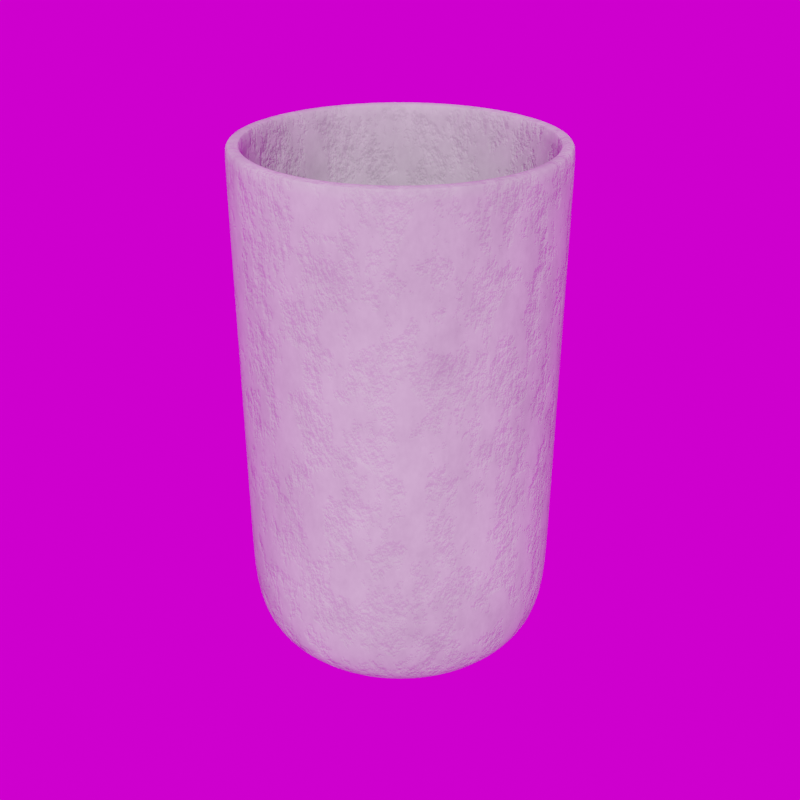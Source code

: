 # Source: Straight_Planter_31.5_.blend  (saved by Blender 5.3.7; exported with 4.5.12 LTS)
import bpy
from mathutils import Matrix  # noqa: F401  (used for matrix-valued properties, if any)

bpy.ops.wm.read_factory_settings(use_empty=True)
scene = bpy.context.scene
scene.name = 'Scene'

# ---- collections
col_library = bpy.data.collections.new('Library'); scene.collection.children.link(col_library)

# ---- images (referenced by path relative to the original .blend; pixels are not part of the script)
import os
ASSET_DIR = os.environ.get("B2B_ASSET_DIR", "")  # directory of the original .blend (textures are referenced by path, not embedded)
HERE = os.path.dirname(os.path.abspath(__file__))  # packed textures are extracted next to this script under _unpacked/

def load_image(name, relpath, width, height, colorspace="sRGB"):
    """Load a texture the original file referenced (path relative to the .blend, or extracted next to this script)."""
    p = next((c for c in (os.path.join(HERE, relpath), os.path.join(ASSET_DIR, relpath)) if relpath and os.path.exists(c)), "")
    if p:
        img = bpy.data.images.load(p, check_existing=True)
        img.name = name
    else:  # same state as the original file: an image datablock whose file is absent (Cycles renders it pink)
        img = bpy.data.images.new(name, width, height)
        img.source = "FILE"
        img.filepath = "//" + (relpath or name)
    img.colorspace_settings.name = colorspace
    return img
img_abandoned_games_room_02_1k_hdr = load_image('abandoned_games_room_02_1k.hdr', 'abandoned_games_room_02_1k.hdr', 1024, 1024, 'Linear Rec.709')

# ---- materials (node trees are filled in below, after node groups)
mat_concrete = bpy.data.materials.new('Concrete')
mat_concrete.use_backface_culling_lightprobe_volume = False
mat_concrete.diffuse_color = (0.3758, 0.3758, 0.3758, 1.0)

# ---- node groups
ng_abandoned_games_room_02 = bpy.data.node_groups.new('abandoned_games_room_02', 'ShaderNodeTree')
_s = ng_abandoned_games_room_02.interface.new_socket(name='Background', in_out='OUTPUT', socket_type='NodeSocketShader')
_s = ng_abandoned_games_room_02.interface.new_socket(name='Rotation', in_out='INPUT', socket_type='NodeSocketFloat')
_s.default_value = 17.7
_s.min_value = -1e+04
_s.max_value = 1e+04
_s = ng_abandoned_games_room_02.interface.new_socket(name='Strength', in_out='INPUT', socket_type='NodeSocketFloat')
_s.default_value = 1.0
_s.min_value = 0.0
_s.max_value = 1e+06
_N = ng_abandoned_games_room_02.nodes; _L = ng_abandoned_games_room_02.links
n0 = _N.new('ShaderNodeBackground'); n0.name = 'HDRIHandler_ShaderNodeBackground'; n0.location = (373, 84)
n1 = _N.new('ShaderNodeMapping'); n1.name = 'HDRIHandler_ShaderNodeMapping'; n1.location = (-167, 154)
n2 = _N.new('ShaderNodeTexCoord'); n2.name = 'HDRIHandler_ShaderNodeTexCoord'; n2.location = (-373, 112)
n3 = _N.new('NodeGroupOutput'); n3.name = 'Group Output'; n3.location = (563, 0)
n4 = _N.new('ShaderNodeCombineXYZ'); n4.name = 'Combine XYZ'; n4.location = (-371, -154)
n5 = _N.new('NodeGroupInput'); n5.name = 'Group Input'; n5.location = (-573, 0)
n6 = _N.new('ShaderNodeTexEnvironment'); n6.name = 'HDRIHandler_ShaderNodeTexEnvironment'; n6.location = (53, 102)
n6.image = img_abandoned_games_room_02_1k_hdr
_L.new(n0.outputs[0], n3.inputs[0])
_L.new(n2.outputs[0], n1.inputs[0])
_L.new(n1.outputs[0], n6.inputs[0])
_L.new(n6.outputs[0], n0.inputs[0])
_L.new(n4.outputs[0], n1.inputs[2])
_L.new(n5.outputs[0], n4.inputs[2])
_L.new(n5.outputs[1], n0.inputs[1])
n3.is_active_output = True
ng_auto_smooth = bpy.data.node_groups.new('Auto Smooth', 'GeometryNodeTree')
_s = ng_auto_smooth.interface.new_socket(name='Geometry', in_out='OUTPUT', socket_type='NodeSocketGeometry')
_s = ng_auto_smooth.interface.new_socket(name='Geometry', in_out='INPUT', socket_type='NodeSocketGeometry')
_s = ng_auto_smooth.interface.new_socket(name='Angle', in_out='INPUT', socket_type='NodeSocketFloat')
_s.subtype = 'ANGLE'
_s.min_value = 0.0
_s.max_value = 3.142
ng_auto_smooth.is_modifier = True
_N = ng_auto_smooth.nodes; _L = ng_auto_smooth.links
n0 = _N.new('NodeGroupOutput'); n0.name = 'Group Output'; n0.location = (480, -100)
n1 = _N.new('NodeGroupInput'); n1.name = 'Group Input'; n1.location = (-420, -300)
n2 = _N.new('NodeGroupInput'); n2.name = 'Group Input.001'; n2.location = (-60, -100)
n3 = _N.new('GeometryNodeSetShadeSmooth'); n3.name = 'Set Shade Smooth'; n3.location = (120, -100)
n3.domain = 'EDGE'
n4 = _N.new('GeometryNodeSetShadeSmooth'); n4.name = 'Set Shade Smooth.001'; n4.location = (300, -100)
n5 = _N.new('GeometryNodeInputMeshEdgeAngle'); n5.name = 'Edge Angle'; n5.location = (-420, -220)
n6 = _N.new('GeometryNodeInputEdgeSmooth'); n6.name = 'Is Edge Smooth'; n6.location = (-60, -160)
n7 = _N.new('GeometryNodeInputShadeSmooth'); n7.name = 'Is Face Smooth'; n7.location = (-240, -340)
n8 = _N.new('FunctionNodeBooleanMath'); n8.name = 'Boolean Math'; n8.location = (-60, -220)
n9 = _N.new('FunctionNodeCompare'); n9.name = 'Compare'; n9.location = (-240, -180)
n9.operation = 'LESS_EQUAL'
_L.new(n5.outputs[0], n9.inputs[0])
_L.new(n4.outputs[0], n0.inputs[0])
_L.new(n1.outputs[1], n9.inputs[1])
_L.new(n9.outputs[0], n8.inputs[0])
_L.new(n7.outputs[0], n8.inputs[1])
_L.new(n2.outputs[0], n3.inputs[0])
_L.new(n6.outputs[0], n3.inputs[1])
_L.new(n3.outputs[0], n4.inputs[0])
_L.new(n8.outputs[0], n3.inputs[2])
n0.is_active_output = True

# ---- material node trees
mat_concrete.use_nodes = True; mat_concrete.node_tree.nodes.clear()
_N = mat_concrete.node_tree.nodes; _L = mat_concrete.node_tree.links
n0 = _N.new('ShaderNodeBsdfPrincipled'); n0.name = 'Principled BSDF'; n0.location = (450, 300)
n0.distribution = 'GGX'
n0.subsurface_method = 'RANDOM_WALK_SKIN'
n0.inputs[2].default_value = 0.8045
n0.inputs[3].default_value = 1.45
n0.inputs[13].default_value = 0.1641
n0.inputs[27].default_value = (0.0, 0.0, 0.0, 1.0)
n0.inputs[28].default_value = 1.0
n1 = _N.new('ShaderNodeOutputMaterial'); n1.name = 'Material Output'; n1.location = (740, 300)
n2 = _N.new('ShaderNodeBump'); n2.name = 'Bump'; n2.location = (130, -92)
n2.invert = True
n2.inputs[0].default_value = 0.2417
n2.inputs[1].default_value = 1.0
n2.inputs[2].default_value = 1.0
n3 = _N.new('ShaderNodeTexNoise'); n3.name = 'Musgrave Texture'; n3.location = (-709, 125)
n3.width = 150
n3.normalize = False
n3.inputs[2].default_value = 11.0
n3.inputs[3].default_value = 14.0
n3.inputs[4].default_value = 0.722
n4 = _N.new('ShaderNodeClamp'); n4.name = 'Clamp'; n4.location = (-417, 106)
n5 = _N.new('ShaderNodeTexNoise'); n5.name = 'Noise Texture'; n5.location = (-48, 261)
n5.inputs[2].default_value = 0.6
n5.inputs[3].default_value = 7.8
n5.inputs[4].default_value = 0.8583
_L.new(n0.outputs[0], n1.inputs[0])
_L.new(n2.outputs[0], n0.inputs[5])
_L.new(n4.outputs[0], n2.inputs[3])
_L.new(n3.outputs[0], n4.inputs[0])
_L.new(n5.outputs[0], n0.inputs[0])
n1.is_active_output = True

# ---- world
world_abandoned_games_room_02 = bpy.data.worlds.new('abandoned_games_room_02'); scene.world = world_abandoned_games_room_02
world_abandoned_games_room_02.use_nodes = True; world_abandoned_games_room_02.node_tree.nodes.clear()
_N = world_abandoned_games_room_02.node_tree.nodes; _L = world_abandoned_games_room_02.node_tree.links
n0 = _N.new('ShaderNodeOutputWorld'); n0.name = 'World Output'; n0.location = (300, 300)
n1 = _N.new('ShaderNodeGroup'); n1.name = 'Group'; n1.location = (51, 313)
n1.node_tree = ng_abandoned_games_room_02
n1.inputs[0].default_value = 0.0
n1.inputs[1].default_value = 1.0
_L.new(n1.outputs[0], n0.inputs[0])
n0.is_active_output = True
world_abandoned_games_room_02.color = (0.05088, 0.05088, 0.05088)
world_abandoned_games_room_02.use_sun_shadow = False
world_abandoned_games_room_02.sun_shadow_jitter_overblur = 0.0

# ---- meshes
me_circle_011 = bpy.data.meshes.new('Circle.011')
me_circle_011.from_pydata([(-0.2352, 0.04678, 0.7903), (0.1695, -0.1695, 0.7903), (-0.2215, 0.09175, 0.7903), (0.1332, -0.1994, 0.7903), (-0.1994, 0.1332, 0.7903), (0.09175, -0.2215, 0.7903), (0.04678, 0.2352, 0.7903), (-0.1695, 0.1695, 0.7903), (0.04678, -0.2352, 0.7903), (0.09175, 0.2215, 0.7903), (-0.1332, 0.1994, 0.7903), (-4.757e-08, -0.2398, 0.7903), (0.1332, 0.1994, 0.7903), (-0.09175, 0.2215, 0.7903), (-0.04678, -0.2352, 0.7903), (0.1695, 0.1695, 0.7903), (-0.04678, 0.2352, 0.7903), (-4.757e-08, 0.2398, 0.7903), (-0.09175, -0.2215, 0.7903), (0.1994, 0.1332, 0.7903), (-0.1332, -0.1994, 0.7903), (0.2215, 0.09175, 0.7903), (-0.1695, -0.1695, 0.7903), (0.2352, 0.04678, 0.7903), (-0.1994, -0.1332, 0.7903), (0.2398, 7.983e-10, 0.7903), (-0.2215, -0.09175, 0.7903), (0.2352, -0.04678, 0.7903), (-0.2352, -0.04678, 0.7903), (-0.2398, 7.983e-10, 0.7903), (0.2215, -0.09175, 0.7903), (0.1994, -0.1332, 0.7903), (0.2338, 0.04651, 0.2116), (-0.1686, -0.1686, 0.2116), (0.2202, 0.09122, 0.2116), (-0.1324, -0.1982, 0.2116), (0.1982, 0.1324, 0.2116), (-0.09122, -0.2202, 0.2116), (-0.04651, 0.2338, 0.2116), (0.1686, 0.1686, 0.2116), (-0.04651, -0.2338, 0.2116), (-0.09122, 0.2202, 0.2116), (0.1324, 0.1982, 0.2116), (-1.066e-08, -0.2384, 0.2116), (-0.1324, 0.1982, 0.2116), (0.09122, 0.2202, 0.2116), (0.04651, -0.2338, 0.2116), (-0.1686, 0.1686, 0.2116), (0.04651, 0.2338, 0.2116), (0.09122, -0.2202, 0.2116), (-0.1982, 0.1324, 0.2116), (0.1324, -0.1982, 0.2116), (-0.2202, 0.09122, 0.2116), (0.1686, -0.1686, 0.2116), (-0.2338, 0.04651, 0.2116), (0.1982, -0.1324, 0.2116), (-0.2384, 4.252e-10, 0.2116), (0.2202, -0.09122, 0.2116), (-0.2338, -0.04651, 0.2116), (0.2338, -0.04651, 0.2116), (-0.2202, -0.09122, 0.2116), (0.2384, 4.252e-10, 0.2116), (-0.1982, -0.1324, 0.2116), (-1.066e-08, 0.2384, 0.2116), (0.1841, 0.0367, 0.01446), (-0.1334, -0.133, 0.01435), (0.1734, 0.07198, 0.01446), (-0.1049, -0.1564, 0.01436), (0.156, 0.1045, 0.01445), (-0.07236, -0.1737, 0.01437), (-0.03708, 0.1845, 0.01438), (0.1326, 0.133, 0.01444), (-0.03708, -0.1845, 0.01438), (-0.07236, 0.1737, 0.01437), (0.1041, 0.1564, 0.01443), (-0.0003876, -0.1881, 0.0144), (-0.1049, 0.1564, 0.01436), (0.07159, 0.1738, 0.01442), (0.0363, -0.1845, 0.01441), (-0.1334, 0.133, 0.01435), (0.0363, 0.1845, 0.01441), (0.07159, -0.1738, 0.01442), (-0.1567, 0.1045, 0.01435), (0.1041, -0.1564, 0.01443), (-0.1741, 0.07196, 0.01434), (0.1326, -0.133, 0.01444), (-0.1848, 0.03669, 0.01434), (0.156, -0.1045, 0.01445), (-0.1884, 5.198e-10, 0.01434), (0.1734, -0.07198, 0.01446), (-0.1848, -0.03669, 0.01434), (0.1841, -0.0367, 0.01446), (-0.1741, -0.07196, 0.01434), (0.1877, 5.691e-10, 0.01446), (-0.1567, -0.1045, 0.01435), (-0.0003876, 0.1881, 0.0144), (-0.2055, -0.08498, 0.04243), (0.2338, 0.04651, 0.097), (0.2175, -0.04333, 0.04255), (-0.1686, -0.1686, 0.097), (-0.2181, -0.04332, 0.04243), (0.2202, 0.09122, 0.097), (0.2049, -0.085, 0.04255), (-0.1324, -0.1982, 0.097), (-0.2224, 5.63e-10, 0.04243), (0.1982, 0.1324, 0.097), (0.1843, -0.1234, 0.04254), (-0.09122, -0.2202, 0.097), (-0.2181, 0.04332, 0.04243), (-0.04651, 0.2338, 0.097), (0.1567, -0.1571, 0.04253), (0.1686, 0.1686, 0.097), (-0.2055, 0.08498, 0.04243), (-0.04651, -0.2338, 0.097), (0.1231, -0.1847, 0.04252), (-0.09122, 0.2202, 0.097), (-0.185, 0.1234, 0.04244), (0.1324, 0.1982, 0.097), (0.08466, -0.2052, 0.04251), (1.163e-09, -0.2384, 0.097), (0.04299, 0.2178, 0.0425), (-0.1324, 0.1982, 0.097), (-0.1574, 0.157, 0.04244), (0.09122, 0.2202, 0.097), (0.04299, -0.2178, 0.0425), (0.04651, -0.2338, 0.097), (0.08466, 0.2052, 0.04251), (-0.1686, 0.1686, 0.097), (-0.1237, 0.1846, 0.04245), (0.04651, 0.2338, 0.097), (-0.0003338, -0.2221, 0.04249), (0.09122, -0.2202, 0.097), (0.1231, 0.1847, 0.04252), (-0.1982, 0.1324, 0.097), (-0.08532, 0.2052, 0.04246), (0.1324, -0.1982, 0.097), (-0.04366, -0.2178, 0.04247), (-0.2202, 0.09122, 0.097), (0.1567, 0.1571, 0.04253), (0.1686, -0.1686, 0.097), (-0.04366, 0.2178, 0.04247), (-0.2338, 0.04651, 0.097), (-0.08532, -0.2052, 0.04246), (0.1982, -0.1324, 0.097), (0.1843, 0.1234, 0.04254), (-0.2384, 4.252e-10, 0.097), (-0.1237, -0.1846, 0.04245), (0.2202, -0.09122, 0.097), (0.2049, 0.085, 0.04255), (-0.2338, -0.04651, 0.097), (-0.1574, -0.157, 0.04244), (-0.2202, -0.09122, 0.097), (0.2175, 0.04333, 0.04255), (0.2338, -0.04651, 0.097), (-0.0003338, 0.2221, 0.04249), (1.163e-09, 0.2384, 0.097), (-0.185, -0.1234, 0.04244), (-0.1982, -0.1324, 0.097), (0.2218, 6.111e-10, 0.04255), (0.2384, 4.252e-10, 0.097), (-4.822e-08, 0.2398, 0.8005), (-0.04679, 0.2352, 0.8005), (-0.09178, 0.2216, 0.8005), (-0.1332, 0.1994, 0.8005), (-0.1696, 0.1696, 0.8005), (-0.1994, 0.1332, 0.8005), (-0.2216, 0.09178, 0.8005), (-0.2352, 0.04679, 0.8005), (-0.2398, 8.048e-10, 0.8005), (-0.2352, -0.04679, 0.8005), (-0.2216, -0.09178, 0.8005), (-0.1994, -0.1332, 0.8005), (-0.1696, -0.1696, 0.8005), (-0.1332, -0.1994, 0.8005), (-0.09178, -0.2216, 0.8005), (-0.04679, -0.2352, 0.8005), (-4.822e-08, -0.2398, 0.8005), (0.04679, -0.2352, 0.8005), (0.09178, -0.2216, 0.8005), (0.1332, -0.1994, 0.8005), (0.1696, -0.1696, 0.8005), (0.1994, -0.1332, 0.8005), (0.2216, -0.09178, 0.8005), (0.2352, -0.04679, 0.8005), (0.2398, 8.048e-10, 0.8005), (0.2352, 0.04679, 0.8005), (0.2216, 0.09178, 0.8005), (0.1994, 0.1332, 0.8005), (0.1696, 0.1696, 0.8005), (0.1332, 0.1994, 0.8005), (0.09178, 0.2216, 0.8005), (0.04679, 0.2352, 0.8005), (2.007e-09, 0.1425, 2.198e-08), (-0.0001118, 0.1633, 0.004152), (-1.497e-05, 0.1492, 0.0005563), (-5.589e-05, 0.1568, 0.002076), (-0.03196, 0.1601, 0.004144), (-0.02781, 0.1398, 2.198e-08), (-0.03065, 0.1538, 0.002072), (-0.02913, 0.1464, 0.0005552), (-0.06258, 0.1508, 0.004136), (-0.05455, 0.1317, 2.198e-08), (-0.06006, 0.1449, 0.002068), (-0.05712, 0.1379, 0.0005542), (-0.0908, 0.1357, 0.004129), (-0.0792, 0.1185, 2.198e-08), (-0.08717, 0.1304, 0.002065), (-0.08292, 0.1241, 0.0005533), (-0.1155, 0.1154, 0.004123), (-0.1008, 0.1008, 2.198e-08), (-0.1109, 0.1109, 0.002062), (-0.1055, 0.1055, 0.0005524), (-0.1358, 0.09068, 0.004118), (-0.1185, 0.0792, 2.198e-08), (-0.1304, 0.08711, 0.002059), (-0.1241, 0.08291, 0.0005518), (-0.1509, 0.06246, 0.004115), (-0.1317, 0.05455, 2.198e-08), (-0.1449, 0.06, 0.002057), (-0.1379, 0.05711, 0.0005513), (-0.1602, 0.03184, 0.004113), (-0.1398, 0.02781, 2.198e-08), (-0.1538, 0.03059, 0.002056), (-0.1464, 0.02911, 0.000551), (-0.1633, 3.688e-10, 0.004112), (-0.1425, 4.014e-10, 2.198e-08), (-0.1568, 3.505e-10, 0.002056), (-0.1492, 3.622e-10, 0.0005509), (-0.1602, -0.03184, 0.004113), (-0.1398, -0.02781, 2.198e-08), (-0.1538, -0.03059, 0.002056), (-0.1464, -0.02911, 0.000551), (-0.1509, -0.06246, 0.004115), (-0.1317, -0.05455, 2.198e-08), (-0.1449, -0.06, 0.002057), (-0.1379, -0.05711, 0.0005513), (-0.1358, -0.09068, 0.004118), (-0.1185, -0.0792, 2.198e-08), (-0.1304, -0.08711, 0.002059), (-0.1241, -0.08291, 0.0005518), (-0.1155, -0.1154, 0.004123), (-0.1008, -0.1008, 2.198e-08), (-0.1109, -0.1109, 0.002062), (-0.1055, -0.1055, 0.0005524), (-0.0908, -0.1357, 0.004129), (-0.0792, -0.1185, 2.198e-08), (-0.08717, -0.1304, 0.002065), (-0.08292, -0.1241, 0.0005533), (-0.06258, -0.1508, 0.004136), (-0.05455, -0.1317, 2.198e-08), (-0.06006, -0.1449, 0.002068), (-0.05712, -0.1379, 0.0005542), (-0.03196, -0.1601, 0.004144), (-0.02781, -0.1398, 2.198e-08), (-0.03065, -0.1538, 0.002072), (-0.02913, -0.1464, 0.0005552), (-0.0001118, -0.1633, 0.004152), (1.907e-09, -0.1425, 2.198e-08), (-5.589e-05, -0.1568, 0.002076), (-1.497e-05, -0.1492, 0.0005563), (0.03174, -0.1601, 0.00416), (0.02781, -0.1398, 2.198e-08), (0.03054, -0.1538, 0.00208), (0.0291, -0.1464, 0.0005574), (0.06238, -0.1509, 0.004168), (0.05455, -0.1317, 2.198e-08), (0.05996, -0.1449, 0.002084), (0.0571, -0.1379, 0.0005584), (0.09062, -0.1358, 0.004175), (0.0792, -0.1185, 2.198e-08), (0.08708, -0.1304, 0.002088), (0.0829, -0.1241, 0.0005594), (0.1154, -0.1155, 0.004182), (0.1008, -0.1008, 2.198e-08), (0.1108, -0.1109, 0.002091), (0.1055, -0.1055, 0.0005603), (0.1357, -0.09074, 0.004187), (0.1185, -0.0792, 2.198e-08), (0.1304, -0.08714, 0.002094), (0.1241, -0.08291, 0.000561), (0.1508, -0.0625, 0.004191), (0.1317, -0.05455, 2.198e-08), (0.1449, -0.06002, 0.002096), (0.1379, -0.05711, 0.0005615), (0.1601, -0.03187, 0.004193), (0.1398, -0.02781, 2.198e-08), (0.1538, -0.0306, 0.002097), (0.1464, -0.02912, 0.0005618), (0.1632, 4.51e-10, 0.004194), (0.1425, 3.011e-10, 2.198e-08), (0.1568, 4.132e-10, 0.002097), (0.1492, 3.583e-10, 0.000562), (0.1601, 0.03187, 0.004193), (0.1398, 0.02781, 2.198e-08), (0.1538, 0.0306, 0.002097), (0.1464, 0.02912, 0.0005618), (0.1508, 0.0625, 0.004191), (0.1317, 0.05455, 2.198e-08), (0.1449, 0.06002, 0.002096), (0.1379, 0.05711, 0.0005615), (0.1357, 0.09074, 0.004187), (0.1185, 0.0792, 2.198e-08), (0.1304, 0.08714, 0.002094), (0.1241, 0.08291, 0.000561), (0.1154, 0.1155, 0.004182), (0.1008, 0.1008, 2.198e-08), (0.1108, 0.1109, 0.002091), (0.1055, 0.1055, 0.0005603), (0.09062, 0.1358, 0.004175), (0.0792, 0.1185, 2.198e-08), (0.08708, 0.1304, 0.002088), (0.0829, 0.1241, 0.0005594), (0.06238, 0.1509, 0.004168), (0.05455, 0.1317, 2.198e-08), (0.05996, 0.1449, 0.002084), (0.0571, 0.1379, 0.0005584), (0.03174, 0.1601, 0.00416), (0.02781, 0.1398, 2.198e-08), (0.03054, 0.1538, 0.00208), (0.0291, 0.1464, 0.0005574)], [], [(23, 185, 186, 21), (97, 159, 61, 32), (99, 157, 62, 33), (101, 97, 32, 34), (103, 99, 33, 35), (105, 101, 34, 36), (107, 103, 35, 37), (109, 155, 63, 38), (111, 105, 36, 39), (113, 107, 37, 40), (115, 109, 38, 41), (117, 111, 39, 42), (119, 113, 40, 43), (121, 115, 41, 44), (123, 117, 42, 45), (125, 119, 43, 46), (127, 121, 44, 47), (129, 123, 45, 48), (131, 125, 46, 49), (133, 127, 47, 50), (155, 129, 48, 63), (135, 131, 49, 51), (137, 133, 50, 52), (139, 135, 51, 53), (141, 137, 52, 54), (143, 139, 53, 55), (145, 141, 54, 56), (147, 143, 55, 57), (149, 145, 56, 58), (153, 147, 57, 59), (151, 149, 58, 60), (159, 153, 59, 61), (157, 151, 60, 62), (22, 172, 173, 20), (21, 186, 187, 19), (20, 173, 174, 18), (19, 187, 188, 15), (18, 174, 175, 14), (16, 161, 162, 13), (15, 188, 189, 12), (14, 175, 176, 11), (13, 162, 163, 10), (12, 189, 190, 9), (11, 176, 177, 8), (10, 163, 164, 7), (9, 190, 191, 6), (8, 177, 178, 5), (7, 164, 165, 4), (6, 191, 160, 17), (5, 178, 179, 3), (4, 165, 166, 2), (63, 17, 16, 38), (3, 179, 180, 1), (2, 166, 167, 0), (1, 180, 181, 31), (0, 167, 168, 29), (31, 181, 182, 30), (29, 168, 169, 28), (30, 182, 183, 27), (28, 169, 170, 26), (27, 183, 184, 25), (26, 170, 171, 24), (25, 184, 185, 23), (24, 171, 172, 22), (252, 248, 69, 72), (304, 300, 68, 71), (248, 244, 67, 69), (300, 296, 66, 68), (244, 240, 65, 67), (296, 292, 64, 66), (240, 236, 94, 65), (292, 288, 93, 64), (236, 232, 92, 94), (288, 284, 91, 93), (232, 228, 90, 92), (284, 280, 89, 91), (208, 204, 76, 79), (228, 224, 88, 90), (280, 276, 87, 89), (224, 220, 86, 88), (276, 272, 85, 87), (220, 216, 84, 86), (272, 268, 83, 85), (200, 196, 70, 73), (216, 212, 82, 84), (268, 264, 81, 83), (212, 208, 79, 82), (264, 260, 78, 81), (316, 312, 77, 80), (260, 256, 75, 78), (312, 308, 74, 77), (256, 252, 72, 75), (308, 304, 71, 74), (94, 92, 96, 156), (204, 200, 73, 76), (64, 93, 158, 152), (65, 94, 156, 150), (152, 158, 159, 97), (66, 64, 152, 148), (150, 156, 157, 99), (67, 65, 150, 146), (148, 152, 97, 101), (68, 66, 148, 144), (146, 150, 99, 103), (69, 67, 146, 142), (144, 148, 101, 105), (70, 95, 154, 140), (142, 146, 103, 107), (71, 68, 144, 138), (140, 154, 155, 109), (72, 69, 142, 136), (138, 144, 105, 111), (73, 70, 140, 134), (136, 142, 107, 113), (74, 71, 138, 132), (134, 140, 109, 115), (75, 72, 136, 130), (132, 138, 111, 117), (76, 73, 134, 128), (130, 136, 113, 119), (77, 74, 132, 126), (128, 134, 115, 121), (78, 75, 130, 124), (126, 132, 117, 123), (79, 76, 128, 122), (124, 130, 119, 125), (80, 77, 126, 120), (122, 128, 121, 127), (81, 78, 124, 118), (120, 126, 123, 129), (82, 79, 122, 116), (118, 124, 125, 131), (95, 80, 120, 154), (116, 122, 127, 133), (83, 81, 118, 114), (154, 120, 129, 155), (84, 82, 116, 112), (114, 118, 131, 135), (85, 83, 114, 110), (112, 116, 133, 137), (86, 84, 112, 108), (110, 114, 135, 139), (87, 85, 110, 106), (108, 112, 137, 141), (88, 86, 108, 104), (106, 110, 139, 143), (89, 87, 106, 102), (104, 108, 141, 145), (90, 88, 104, 100), (102, 106, 143, 147), (91, 89, 102, 98), (100, 104, 145, 149), (92, 90, 100, 96), (98, 102, 147, 153), (93, 91, 98, 158), (96, 100, 149, 151), (158, 98, 153, 159), (193, 316, 80, 95), (52, 2, 0, 54), (39, 15, 12, 42), (53, 1, 31, 55), (40, 14, 11, 43), (54, 0, 29, 56), (41, 13, 10, 44), (55, 31, 30, 57), (42, 12, 9, 45), (56, 29, 28, 58), (43, 11, 8, 46), (57, 30, 27, 59), (44, 10, 7, 47), (58, 28, 26, 60), (45, 9, 6, 48), (32, 23, 21, 34), (59, 27, 25, 61), (46, 8, 5, 49), (33, 22, 20, 35), (60, 26, 24, 62), (47, 7, 4, 50), (34, 21, 19, 36), (61, 25, 23, 32), (48, 6, 17, 63), (35, 20, 18, 37), (62, 24, 22, 33), (49, 5, 3, 51), (36, 19, 15, 39), (50, 4, 2, 52), (37, 18, 14, 40), (51, 3, 1, 53), (38, 16, 13, 41), (156, 96, 151, 157), (17, 160, 161, 16), (197, 201, 205, 209, 213, 217, 221, 225, 229, 233, 237, 241, 245, 249, 253, 257, 261, 265, 269, 273, 277, 281, 285, 289, 293, 297, 301, 305, 309, 313, 317, 192), (197, 192, 194, 199), (199, 194, 195, 198), (198, 195, 193, 196), (201, 197, 199, 203), (203, 199, 198, 202), (202, 198, 196, 200), (205, 201, 203, 207), (207, 203, 202, 206), (206, 202, 200, 204), (209, 205, 207, 211), (211, 207, 206, 210), (210, 206, 204, 208), (213, 209, 211, 215), (215, 211, 210, 214), (214, 210, 208, 212), (217, 213, 215, 219), (219, 215, 214, 218), (218, 214, 212, 216), (221, 217, 219, 223), (223, 219, 218, 222), (222, 218, 216, 220), (225, 221, 223, 227), (227, 223, 222, 226), (226, 222, 220, 224), (229, 225, 227, 231), (231, 227, 226, 230), (230, 226, 224, 228), (233, 229, 231, 235), (235, 231, 230, 234), (234, 230, 228, 232), (237, 233, 235, 239), (239, 235, 234, 238), (238, 234, 232, 236), (241, 237, 239, 243), (243, 239, 238, 242), (242, 238, 236, 240), (245, 241, 243, 247), (247, 243, 242, 246), (246, 242, 240, 244), (249, 245, 247, 251), (251, 247, 246, 250), (250, 246, 244, 248), (253, 249, 251, 255), (255, 251, 250, 254), (254, 250, 248, 252), (257, 253, 255, 259), (259, 255, 254, 258), (258, 254, 252, 256), (261, 257, 259, 263), (263, 259, 258, 262), (262, 258, 256, 260), (265, 261, 263, 267), (267, 263, 262, 266), (266, 262, 260, 264), (269, 265, 267, 271), (271, 267, 266, 270), (270, 266, 264, 268), (273, 269, 271, 275), (275, 271, 270, 274), (274, 270, 268, 272), (277, 273, 275, 279), (279, 275, 274, 278), (278, 274, 272, 276), (281, 277, 279, 283), (283, 279, 278, 282), (282, 278, 276, 280), (285, 281, 283, 287), (287, 283, 282, 286), (286, 282, 280, 284), (289, 285, 287, 291), (291, 287, 286, 290), (290, 286, 284, 288), (293, 289, 291, 295), (295, 291, 290, 294), (294, 290, 288, 292), (297, 293, 295, 299), (299, 295, 294, 298), (298, 294, 292, 296), (301, 297, 299, 303), (303, 299, 298, 302), (302, 298, 296, 300), (305, 301, 303, 307), (307, 303, 302, 306), (306, 302, 300, 304), (309, 305, 307, 311), (311, 307, 306, 310), (310, 306, 304, 308), (313, 309, 311, 315), (315, 311, 310, 314), (314, 310, 308, 312), (317, 313, 315, 319), (319, 315, 314, 318), (318, 314, 312, 316), (192, 317, 319, 194), (194, 319, 318, 195), (195, 318, 316, 193), (193, 95, 70, 196)])
me_circle_011.polygons.foreach_set('use_smooth', [True] * 289)
_uv = me_circle_011.uv_layers.new(name='UVMap')
_uv.uv.foreach_set('vector', [0.0, 0.0, 0.0, 0.0, 0.0, 0.0, 0.0, 0.0, 0.0, 0.0, 0.0, 0.0, 0.0, 0.0, 0.0, 0.0, 0.0, 0.0, 0.0, 0.0, 0.0, 0.0, 0.0, 0.0, 0.0, 0.0, 0.0, 0.0, 0.0, 0.0, 0.0, 0.0, 0.0, 0.0, 0.0, 0.0, 0.0, 0.0, 0.0, 0.0, 0.0, 0.0, 0.0, 0.0, 0.0, 0.0, 0.0, 0.0, 0.0, 0.0, 0.0, 0.0, 0.0, 0.0, 0.0, 0.0, 0.0, 0.0, 0.0, 0.0, 0.0, 0.0, 0.0, 0.0, 0.0, 0.0, 0.0, 0.0, 0.0, 0.0, 0.0, 0.0, 0.0, 0.0, 0.0, 0.0, 0.0, 0.0, 0.0, 0.0, 0.0, 0.0, 0.0, 0.0, 0.0, 0.0, 0.0, 0.0, 0.0, 0.0, 0.0, 0.0, 0.0, 0.0, 0.0, 0.0, 0.0, 0.0, 0.0, 0.0, 0.0, 0.0, 0.0, 0.0, 0.0, 0.0, 0.0, 0.0, 0.0, 0.0, 0.0, 0.0, 0.0, 0.0, 0.0, 0.0, 0.0, 0.0, 0.0, 0.0, 0.0, 0.0, 0.0, 0.0, 0.0, 0.0, 0.0, 0.0, 0.0, 0.0, 0.0, 0.0, 0.0, 0.0, 0.0, 0.0, 0.0, 0.0, 0.0, 0.0, 0.0, 0.0, 0.0, 0.0, 0.0, 0.0, 0.0, 0.0, 0.0, 0.0, 0.0, 0.0, 0.0, 0.0, 0.0, 0.0, 0.0, 0.0, 0.0, 0.0, 0.0, 0.0, 0.0, 0.0, 0.0, 0.0, 0.0, 0.0, 0.0, 0.0, 0.0, 0.0, 0.0, 0.0, 0.0, 0.0, 0.0, 0.0, 0.0, 0.0, 0.0, 0.0, 0.0, 0.0, 0.0, 0.0, 0.0, 0.0, 0.0, 0.0, 0.0, 0.0, 0.0, 0.0, 0.0, 0.0, 0.0, 0.0, 0.0, 0.0, 0.0, 0.0, 0.0, 0.0, 0.0, 0.0, 0.0, 0.0, 0.0, 0.0, 0.0, 0.0, 0.0, 0.0, 0.0, 0.0, 0.0, 0.0, 0.0, 0.0, 0.0, 0.0, 0.0, 0.0, 0.0, 0.0, 0.0, 0.0, 0.0, 0.0, 0.0, 0.0, 0.0, 0.0, 0.0, 0.0, 0.0, 0.0, 0.0, 0.0, 0.0, 0.0, 0.0, 0.0, 0.0, 0.0, 0.0, 0.0, 0.0, 0.0, 0.0, 0.0, 0.0, 0.0, 0.0, 0.0, 0.0, 0.0, 0.0, 0.0, 0.0, 0.0, 0.0, 0.0, 0.0, 0.0, 0.0, 0.0, 0.0, 0.0, 0.0, 0.0, 0.0, 0.0, 0.0, 0.0, 0.0, 0.0, 0.0, 0.0, 0.0, 0.0, 0.0, 0.0, 0.0, 0.0, 0.0, 0.0, 0.0, 0.0, 0.0, 0.0, 0.0, 0.0, 0.0, 0.0, 0.0, 0.0, 0.0, 0.0, 0.0, 0.0, 0.0, 0.0, 0.0, 0.0, 0.0, 0.0, 0.0, 0.0, 0.0, 0.0, 0.0, 0.0, 0.0, 0.0, 0.0, 0.0, 0.0, 0.0, 0.0, 0.0, 0.0, 0.0, 0.0, 0.0, 0.0, 0.0, 0.0, 0.0, 0.0, 0.0, 0.0, 0.0, 0.0, 0.0, 0.0, 0.0, 0.0, 0.0, 0.0, 0.0, 0.0, 0.0, 0.0, 0.0, 0.0, 0.0, 0.0, 0.0, 0.0, 0.0, 0.0, 0.0, 0.0, 0.0, 0.0, 0.0, 0.0, 0.0, 0.0, 0.0, 0.0, 0.0, 0.0, 0.0, 0.0, 0.0, 0.0, 0.0, 0.0, 0.0, 0.0, 0.0, 0.0, 0.0, 0.0, 0.0, 0.0, 0.0, 0.0, 0.0, 0.0, 0.0, 0.0, 0.0, 0.0, 0.0, 0.0, 0.0, 0.0, 0.0, 0.0, 0.0, 0.0, 0.0, 0.0, 0.0, 0.0, 0.0, 0.0, 0.0, 0.0, 0.0, 0.0, 0.0, 0.0, 0.0, 0.0, 0.0, 0.0, 0.0, 0.0, 0.0, 0.0, 0.0, 0.0, 0.0, 0.0, 0.0, 0.0, 0.0, 0.0, 0.0, 0.0, 0.0, 0.0, 0.0, 0.0, 0.0, 0.0, 0.0, 0.0, 0.0, 0.0, 0.0, 0.0, 0.0, 0.0, 0.0, 0.0, 0.0, 0.0, 0.0, 0.0, 0.0, 0.0, 0.0, 0.0, 0.0, 0.0, 0.0, 0.0, 0.0, 0.0, 0.0, 0.0, 0.0, 0.0, 0.0, 0.0, 0.0, 0.0, 0.0, 0.0, 0.0, 0.0, 0.0, 0.0, 0.0, 0.0, 0.0, 0.0, 0.0, 0.0, 0.0, 0.0, 0.0, 0.0, 0.0, 0.0, 0.0, 0.0, 0.0, 0.0, 0.0, 0.0, 0.0, 0.0, 0.0, 0.0, 0.0, 0.0, 0.0, 0.0, 0.0, 0.0, 0.0, 0.0, 0.0, 0.0, 0.0, 0.0, 0.0, 0.0, 0.0, 0.0, 0.0, 0.0, 0.0, 0.0, 0.0, 0.0, 0.0, 0.0, 0.0, 0.0, 0.0, 0.0, 0.0, 0.0, 0.0, 0.0, 0.0, 0.0, 0.0, 0.0, 0.0, 0.0, 0.0, 0.0, 0.0, 0.0, 0.0, 0.0, 0.0, 0.0, 0.0, 0.0, 0.0, 0.0, 0.0, 0.0, 0.0, 0.0, 0.0, 0.0, 0.0, 0.0, 0.0, 0.0, 0.0, 0.0, 0.0, 0.0, 0.0, 0.0, 0.0, 0.0, 0.0, 0.0, 0.0, 0.0, 0.0, 0.0, 0.0, 0.0, 0.0, 0.0, 0.0, 0.0, 0.0, 0.0, 0.0, 0.0, 0.0, 0.0, 0.0, 0.0, 0.0, 0.0, 0.0, 0.0, 0.0, 0.0, 0.0, 0.0, 0.0, 0.0, 0.0, 0.0, 0.0, 0.0, 0.0, 0.0, 0.0, 0.0, 0.0, 0.0, 0.0, 0.0, 0.0, 0.0, 0.0, 0.0, 0.0, 0.0, 0.0, 0.0, 0.0, 0.0, 0.0, 0.0, 0.0, 0.0, 0.0, 0.0, 0.0, 0.0, 0.0, 0.0, 0.0, 0.0, 0.0, 0.0, 0.0, 0.0, 0.0, 0.0, 0.0, 0.0, 0.0, 0.0, 0.0, 0.0, 0.0, 0.0, 0.0, 0.0, 0.0, 0.0, 0.0, 0.0, 0.0, 0.0, 0.0, 0.0, 0.0, 0.0, 0.0, 0.0, 0.0, 0.0, 0.0, 0.0, 0.0, 0.0, 0.0, 0.0, 0.0, 0.0, 0.0, 0.0, 0.0, 0.0, 0.0, 0.0, 0.0, 0.0, 0.0, 0.0, 0.0, 0.0, 0.0, 0.0, 0.0, 0.0, 0.0, 0.0, 0.0, 0.0, 0.0, 0.0, 0.0, 0.0, 0.0, 0.0, 0.0, 0.0, 0.0, 0.0, 0.0, 0.0, 0.0, 0.0, 0.0, 0.0, 0.0, 0.0, 0.0, 0.0, 0.0, 0.0, 0.0, 0.0, 0.0, 0.0, 0.0, 0.0, 0.0, 0.0, 0.0, 0.0, 0.0, 0.0, 0.0, 0.0, 0.0, 0.0, 0.0, 0.0, 0.0, 0.0, 0.0, 0.0, 0.0, 0.0, 0.0, 0.0, 0.0, 0.0, 0.0, 0.0, 0.0, 0.0, 0.0, 0.0, 0.0, 0.0, 0.0, 0.0, 0.0, 0.0, 0.0, 0.0, 0.0, 0.0, 0.0, 0.0, 0.0, 0.0, 0.0, 0.0, 0.0, 0.0, 0.0, 0.0, 0.0, 0.0, 0.0, 0.0, 0.0, 0.0, 0.0, 0.0, 0.0, 0.0, 0.0, 0.0, 0.0, 0.0, 0.0, 0.0, 0.0, 0.0, 0.0, 0.0, 0.0, 0.0, 0.0, 0.0, 0.0, 0.0, 0.0, 0.0, 0.0, 0.0, 0.0, 0.0, 0.0, 0.0, 0.0, 0.0, 0.0, 0.0, 0.0, 0.0, 0.0, 0.0, 0.0, 0.0, 0.0, 0.0, 0.0, 0.0, 0.0, 0.0, 0.0, 0.0, 0.0, 0.0, 0.0, 0.0, 0.0, 0.0, 0.0, 0.0, 0.0, 0.0, 0.0, 0.0, 0.0, 0.0, 0.0, 0.0, 0.0, 0.0, 0.0, 0.0, 0.0, 0.0, 0.0, 0.0, 0.0, 0.0, 0.0, 0.0, 0.0, 0.0, 0.0, 0.0, 0.0, 0.0, 0.0, 0.0, 0.0, 0.0, 0.0, 0.0, 0.0, 0.0, 0.0, 0.0, 0.0, 0.0, 0.0, 0.0, 0.0, 0.0, 0.0, 0.0, 0.0, 0.0, 0.0, 0.0, 0.0, 0.0, 0.0, 0.0, 0.0, 0.0, 0.0, 0.0, 0.0, 0.0, 0.0, 0.0, 0.0, 0.0, 0.0, 0.0, 0.0, 0.0, 0.0, 0.0, 0.0, 0.0, 0.0, 0.0, 0.0, 0.0, 0.0, 0.0, 0.0, 0.0, 0.0, 0.0, 0.0, 0.0, 0.0, 0.0, 0.0, 0.0, 0.0, 0.0, 0.0, 0.0, 0.0, 0.0, 0.0, 0.0, 0.0, 0.0, 0.0, 0.0, 0.0, 0.0, 0.0, 0.0, 0.0, 0.0, 0.0, 0.0, 0.0, 0.0, 0.0, 0.0, 0.0, 0.0, 0.0, 0.0, 0.0, 0.0, 0.0, 0.0, 0.0, 0.0, 0.0, 0.0, 0.0, 0.0, 0.0, 0.0, 0.0, 0.0, 0.0, 0.0, 0.0, 0.0, 0.0, 0.0, 0.0, 0.0, 0.0, 0.0, 0.0, 0.0, 0.0, 0.0, 0.0, 0.0, 0.0, 0.0, 0.0, 0.0, 0.0, 0.0, 0.0, 0.0, 0.0, 0.0, 0.0, 0.0, 0.0, 0.0, 0.0, 0.0, 0.0, 0.0, 0.0, 0.0, 0.0, 0.0, 0.0, 0.0, 0.0, 0.0, 0.0, 0.0, 0.0, 0.0, 0.0, 0.0, 0.0, 0.0, 0.0, 0.0, 0.0, 0.0, 0.0, 0.0, 0.0, 0.0, 0.0, 0.0, 0.0, 0.0, 0.0, 0.0, 0.0, 0.0, 0.0, 0.0, 0.0, 0.0, 0.0, 0.0, 0.0, 0.0, 0.0, 0.0, 0.0, 0.0, 0.0, 0.0, 0.0, 0.0, 0.0, 0.0, 0.0, 0.0, 0.0, 0.0, 0.0, 0.0, 0.0, 0.0, 0.0, 0.0, 0.0, 0.0, 0.0, 0.0, 0.0, 0.0, 0.0, 0.0, 0.0, 0.0, 0.0, 0.0, 0.0, 0.0, 0.0, 0.0, 0.0, 0.0, 0.0, 0.0, 0.0, 0.0, 0.0, 0.0, 0.0, 0.0, 0.0, 0.0, 0.0, 0.0, 0.0, 0.0, 0.0, 0.0, 0.0, 0.0, 0.0, 0.0, 0.0, 0.0, 0.0, 0.0, 0.0, 0.0, 0.0, 0.0, 0.0, 0.0, 0.0, 0.0, 0.0, 0.0, 0.0, 0.0, 0.0, 0.0, 0.0, 0.0, 0.0, 0.0, 0.0, 0.0, 0.0, 0.0, 0.0, 0.0, 0.0, 0.0, 0.0, 0.0, 0.0, 0.0, 0.0, 0.0, 0.0, 0.0, 0.0, 0.0, 0.0, 0.0, 0.0, 0.0, 0.0, 0.0, 0.0, 0.0, 0.0, 0.0, 0.0, 0.0, 0.0, 0.0, 0.0, 0.0, 0.0, 0.0, 0.0, 0.0, 0.0, 0.0, 0.0, 0.0, 0.0, 0.0, 0.0, 0.0, 0.0, 0.0, 0.0, 0.0, 0.0, 0.0, 0.0, 0.0, 0.0, 0.0, 0.0, 0.0, 0.0, 0.0, 0.0, 0.0, 0.0, 0.0, 0.0, 0.0, 0.0, 0.0, 0.0, 0.0, 0.0, 0.0, 0.0, 0.0, 0.0, 0.0, 0.0, 0.0, 0.0, 0.0, 0.0, 0.0, 0.0, 0.0, 0.0, 0.0, 0.0, 0.0, 0.0, 0.0, 0.0, 0.0, 0.0, 0.0, 0.0, 0.0, 0.0, 0.0, 0.0, 0.0, 0.0, 0.0, 0.0, 0.0, 0.0, 0.0, 0.0, 0.0, 0.0, 0.0, 0.0, 0.0, 0.0, 0.0, 0.0, 0.0, 0.0, 0.0, 0.0, 0.0, 0.0, 0.0, 0.0, 0.0, 0.0, 0.0, 0.0, 0.0, 0.0, 0.0, 0.0, 0.0, 0.0, 0.0, 0.0, 0.0, 0.0, 0.0, 0.0, 0.0, 0.0, 0.0, 0.0, 0.0, 0.0, 0.0, 0.0, 0.0, 0.0, 0.0, 0.0, 0.0, 0.0, 0.0, 0.0, 0.0, 0.0, 0.0, 0.0, 0.0, 0.0, 0.0, 0.0, 0.0, 0.0, 0.0, 0.0, 0.0, 0.0, 0.0, 0.0, 0.0, 0.0, 0.0, 0.0, 0.0, 0.0, 0.0, 0.0, 0.0, 0.0, 0.0, 0.0, 0.0, 0.0, 0.0, 0.0, 0.0, 0.0, 0.0, 0.0, 0.0, 0.0, 0.0, 0.0, 0.0, 0.0, 0.0, 0.0, 0.0, 0.0, 0.0, 0.0, 0.0, 0.0, 0.0, 0.0, 0.0, 0.0, 0.0, 0.0, 0.0, 0.0, 0.0, 0.0, 0.0, 0.0, 0.0, 0.0, 0.0, 0.0, 0.0, 0.0, 0.0, 0.0, 0.0, 0.0, 0.0, 0.0, 0.0, 0.0, 0.0, 0.0, 0.0, 0.0, 0.0, 0.0, 0.0, 0.0, 0.0, 0.0, 0.0, 0.0, 0.0, 0.0, 0.0, 0.0, 0.0, 0.0, 0.0, 0.0, 0.0, 0.0, 0.0, 0.0, 0.0, 0.0, 0.0, 0.0, 0.0, 0.0, 0.0, 0.0, 0.0, 0.0, 0.0, 0.0, 0.0, 0.0, 0.0, 0.0, 0.0, 0.0, 0.0, 0.0, 0.0, 0.0, 0.0, 0.0, 0.0, 0.0, 0.0, 0.0, 0.0, 0.0, 0.0, 0.0, 0.0, 0.0, 0.0, 0.0, 0.0, 0.0, 0.0, 0.0, 0.0, 0.0, 0.0, 0.0, 0.0, 0.0, 0.0, 0.0, 0.0, 0.0, 0.0, 0.0, 0.0, 0.0, 0.0, 0.0, 0.0, 0.0, 0.0, 0.0, 0.0, 0.0, 0.0, 0.0, 0.0, 0.0, 0.0, 0.0, 0.0, 0.0, 0.0, 0.0, 0.0, 0.0, 0.0, 0.0, 0.0, 0.0, 0.0, 0.0, 0.0, 0.0, 0.0, 0.0, 0.0, 0.0, 0.0, 0.0, 0.0, 0.0, 0.0, 0.0, 0.0, 0.0, 0.0, 0.0, 0.0, 0.0, 0.0, 0.0, 0.0, 0.0, 0.0, 0.0, 0.0, 0.0, 0.0, 0.0, 0.0, 0.0, 0.0, 0.0, 0.0, 0.0, 0.0, 0.0, 0.0, 0.0, 0.0, 0.0, 0.0, 0.0, 0.0, 0.0, 0.0, 0.0, 0.0, 0.0, 0.0, 0.0, 0.0, 0.0, 0.0, 0.0, 0.0, 0.0, 0.0, 0.0, 0.0, 0.0, 0.0, 0.0, 0.0, 0.0, 0.0, 0.0, 0.0, 0.0, 0.0, 0.0, 0.0, 0.0, 0.0, 0.0, 0.0, 0.0, 0.0, 0.0, 0.0, 0.0, 0.0, 0.0, 0.0, 0.0, 0.0, 0.0, 0.0, 0.0, 0.0, 0.0, 0.0, 0.0, 0.0, 0.0, 0.0, 0.0, 0.0, 0.0, 0.0, 0.0, 0.0, 0.0, 0.0, 0.0, 0.0, 0.0, 0.0, 0.0, 0.0, 0.0, 0.0, 0.0, 0.0, 0.0, 0.0, 0.0, 0.0, 0.0, 0.0, 0.0, 0.0, 0.0, 0.0, 0.0, 0.0, 0.0, 0.0, 0.0, 0.0, 0.0, 0.0, 0.0, 0.0, 0.0, 0.0, 0.0, 0.0, 0.0, 0.0, 0.0, 0.0, 0.0, 0.0, 0.0, 0.0, 0.0, 0.0, 0.0, 0.0, 0.0, 0.0, 0.0, 0.0, 0.0, 0.0, 0.0, 0.0, 0.0, 0.0, 0.0, 0.0, 0.0, 0.0, 0.0, 0.0, 0.0, 0.0, 0.0, 0.0, 0.0, 0.0, 0.0, 0.0, 0.0, 0.0, 0.0, 0.0, 0.0, 0.0, 0.0, 0.0, 0.0, 0.0, 0.0, 0.0, 0.0, 0.0, 0.0, 0.0, 0.0, 0.0, 0.0, 0.0, 0.0, 0.0, 0.0, 0.0, 0.0, 0.0, 0.0, 0.0, 0.0, 0.0, 0.0, 0.0, 0.0, 0.0, 0.0, 0.0, 0.0, 0.0, 0.0, 0.0, 0.0, 0.0, 0.0, 0.0, 0.0, 0.0, 0.0, 0.0, 0.0, 0.0, 0.0, 0.0, 0.0, 0.0, 0.0, 0.0, 0.0, 0.0, 0.0, 0.0, 0.0, 0.0, 0.0, 0.0, 0.0, 0.0, 0.0, 0.0, 0.0, 0.0, 0.0, 0.0, 0.0, 0.0, 0.0, 0.0, 0.0, 0.0, 0.0, 0.0, 0.0, 0.0, 0.0, 0.0, 0.0, 0.0, 0.0, 0.0, 0.0, 0.0, 0.0, 0.0, 0.0, 0.0, 0.0, 0.0, 0.0, 0.0, 0.0, 0.0, 0.0, 0.0, 0.0, 0.0, 0.0, 0.0, 0.0, 0.0, 0.0, 0.0, 0.0, 0.0, 0.0, 0.0, 0.0, 0.0, 0.0, 0.0, 0.0, 0.0, 0.0, 0.0, 0.0, 0.0, 0.0, 0.0, 0.0, 0.0, 0.0, 0.0, 0.0, 0.0, 0.0, 0.0, 0.0, 0.0, 0.0, 0.0, 0.0, 0.0, 0.0, 0.0, 0.0, 0.0, 0.0, 0.0, 0.0, 0.0, 0.0, 0.0, 0.0, 0.0, 0.0, 0.0, 0.0, 0.0, 0.0, 0.0, 0.0, 0.0, 0.0, 0.0, 0.0, 0.0, 0.0, 0.0, 0.0, 0.0, 0.0, 0.0, 0.0, 0.0, 0.0, 0.0, 0.0, 0.0, 0.0, 0.0, 0.0, 0.0, 0.0, 0.0, 0.0, 0.0, 0.0, 0.0, 0.0, 0.0, 0.0, 0.0, 0.0, 0.0, 0.0, 0.0, 0.0, 0.0, 0.0, 0.0, 0.0, 0.0, 0.0, 0.0, 0.0, 0.0, 0.0, 0.0, 0.0, 0.0, 0.0, 0.0, 0.0, 0.0, 0.0, 0.0, 0.0, 0.0, 0.0, 0.0, 0.0, 0.0, 0.0, 0.0, 0.0, 0.0, 0.0, 0.0, 0.0, 0.0, 0.0, 0.0, 0.0, 0.0, 0.0, 0.0, 0.0, 0.0, 0.0, 0.0, 0.0, 0.0, 0.0, 0.0, 0.0, 0.0, 0.0, 0.0, 0.0, 0.0, 0.0, 0.0, 0.0, 0.0, 0.0, 0.0, 0.0, 0.0, 0.0, 0.0, 0.0, 0.0, 0.0, 0.0, 0.0, 0.0, 0.0, 0.0, 0.0, 0.0, 0.0, 0.0, 0.0, 0.0, 0.0, 0.0, 0.0, 0.0, 0.0, 0.0, 0.0, 0.0, 0.0, 0.0, 0.0, 0.0, 0.0, 0.0, 0.0, 0.0, 0.0, 0.0, 0.0, 0.0, 0.0, 0.0, 0.0, 0.0, 0.0, 0.0, 0.0, 0.0, 0.0, 0.0, 0.0, 0.0, 0.0, 0.0, 0.0, 0.0, 0.0, 0.0, 0.0, 0.0, 0.0, 0.0, 0.0, 0.0, 0.0, 0.0, 0.0, 0.0, 0.0, 0.0, 0.0, 0.0, 0.0, 0.0, 0.0, 0.0, 0.0, 0.0, 0.0, 0.0, 0.0, 0.0, 0.0, 0.0, 0.0, 0.0, 0.0, 0.0, 0.0, 0.0, 0.0, 0.0, 0.0, 0.0, 0.0, 0.0, 0.0, 0.0, 0.0, 0.0, 0.0, 0.0, 0.0, 0.0, 0.0, 0.0, 0.0, 0.0, 0.0, 0.0, 0.0, 0.0, 0.0, 0.0, 0.0, 0.0, 0.0, 0.0, 0.0, 0.0, 0.0, 0.0, 0.0, 0.0, 0.0, 0.0, 0.0, 0.0, 0.0, 0.0, 0.0, 0.0, 0.0, 0.0, 0.0, 0.0, 0.0, 0.0, 0.0, 0.0, 0.0, 0.0, 0.0, 0.0, 0.0, 0.0, 0.0, 0.0, 0.0, 0.0, 0.0, 0.0, 0.0, 0.0, 0.0, 0.0, 0.0, 0.0, 0.0, 0.0, 0.0, 0.0, 0.0, 0.0, 0.0, 0.0, 0.0, 0.0, 0.0, 0.0, 0.0, 0.0, 0.0, 0.0, 0.0, 0.0, 0.0, 0.0, 0.0, 0.0, 0.0, 0.0, 0.0, 0.0, 0.0, 0.0, 0.0, 0.0, 0.0, 0.0, 0.0, 0.0, 0.0, 0.0, 0.0, 0.0, 0.0, 0.0, 0.0, 0.0, 0.0, 0.0, 0.0, 0.0, 0.0, 0.0, 0.0, 0.0, 0.0, 0.0, 0.0, 0.0, 0.0, 0.0, 0.0, 0.0, 0.0, 0.0, 0.0, 0.0, 0.0, 0.0, 0.0, 0.0, 0.0, 0.0, 0.0, 0.0, 0.0, 0.0, 0.0, 0.0, 0.0, 0.0, 0.0, 0.0, 0.0, 0.0, 0.0, 0.0, 0.0, 0.0, 0.0, 0.0, 0.0, 0.0, 0.0, 0.0, 0.0, 0.0, 0.0, 0.0, 0.0, 0.0, 0.0, 0.0, 0.0, 0.0, 0.0, 0.0, 0.0, 0.0, 0.0, 0.0, 0.0, 0.0, 0.0, 0.0, 0.0, 0.0, 0.0, 0.0, 0.0, 0.0, 0.0, 0.0, 0.0, 0.0, 0.0, 0.0, 0.0, 0.0, 0.0, 0.0, 0.0, 0.0, 0.0, 0.0, 0.0, 0.0, 0.0, 0.0, 0.0, 0.0, 0.0, 0.0, 0.0, 0.0, 0.0, 0.0, 0.0, 0.0, 0.0, 0.0, 0.0, 0.0, 0.0, 0.0, 0.0, 0.0, 0.0, 0.0, 0.0, 0.0, 0.0, 0.0, 0.0, 0.0, 0.0, 0.0, 0.0, 0.0, 0.0, 0.0, 0.0, 0.0, 0.0, 0.0, 0.0, 0.0, 0.0, 0.0, 0.0, 0.0, 0.0, 0.0, 0.0, 0.0, 0.0, 0.0, 0.0, 0.0, 0.0, 0.0, 0.0, 0.0, 0.0, 0.0, 0.0, 0.0, 0.0, 0.0, 0.0, 0.0, 0.0, 0.0, 0.0, 0.0, 0.0, 0.0, 0.0, 0.0, 0.0, 0.0, 0.0, 0.0, 0.0, 0.0, 0.0, 0.0, 0.0, 0.0, 0.0, 0.0, 0.0, 0.0, 0.0, 0.0, 0.0, 0.0, 0.0, 0.0, 0.0, 0.0, 0.0, 0.0, 0.0, 0.0, 0.0, 0.0, 0.0, 0.0, 0.0, 0.0, 0.0, 0.0, 0.0, 0.0, 0.0, 0.0, 0.0, 0.0, 0.0, 0.0, 0.0, 0.0, 0.0, 0.0, 0.0, 0.0, 0.0, 0.0, 0.0, 0.0, 0.0, 0.0, 0.0, 0.0, 0.0, 0.0, 0.0, 0.0, 0.0, 0.0, 0.0, 0.0, 0.0, 0.0, 0.0, 0.0, 0.0, 0.0, 0.0, 0.0, 0.0, 0.0, 0.0, 0.0, 0.0, 0.0, 0.0, 0.0, 0.0, 0.0, 0.0, 0.0, 0.0, 0.0, 0.0, 0.0, 0.0, 0.0, 0.0, 0.0, 0.0, 0.0, 0.0, 0.0, 0.0, 0.0, 0.0, 0.0, 0.0, 0.0, 0.0, 0.0, 0.0, 0.0, 0.0, 0.0, 0.0, 0.0, 0.0, 0.0, 0.0, 0.0, 0.0, 0.0, 0.0, 0.0, 0.0, 0.0, 0.0, 0.0, 0.0, 0.0, 0.0, 0.0, 0.0, 0.0, 0.0, 0.0, 0.0, 0.0, 0.0, 0.0, 0.0, 0.0, 0.0, 0.0, 0.0, 0.0, 0.0, 0.0, 0.0, 0.0, 0.0, 0.0, 0.0])
me_circle_011.materials.append(mat_concrete)
me_circle_011.update()

# ---- objects
ob_straight_planter_31_5 = bpy.data.objects.new('Straight Planter 31.5" ', me_circle_011)

# ---- transforms, parenting, visibility, modifiers, constraints
ob_straight_planter_31_5.location = (-0.49, -0.04128, 0.0)
ob_straight_planter_31_5.rotation_euler = (-1.975e-21, 1.192e-07, 3.142)
_m = ob_straight_planter_31_5.modifiers.new('Solidify', 'SOLIDIFY')
_m.thickness = 0.022
_m.offset = 1.0
_m = ob_straight_planter_31_5.modifiers.new('Subdivision', 'SUBSURF')
_m.levels = 2
_m = ob_straight_planter_31_5.modifiers.new('Auto Smooth', 'NODES')
_m.node_group = ng_auto_smooth
_gi = [s.identifier for s in ng_auto_smooth.interface.items_tree if s.item_type == 'SOCKET' and s.in_out == 'INPUT']
_m[_gi[1]] = 0.5236  # Angle

# ---- collection membership
col_library.objects.link(ob_straight_planter_31_5)

# ---- scene / render settings (as saved in the file)
scene.frame_start = 1; scene.frame_end = 250; scene.frame_set(1)
scene.render.engine = 'CYCLES'
scene.render.resolution_x = 1080
scene.render.film_transparent = True
scene.render.bake_bias = 0.0
scene.render.bake_samples = 0
scene.cycles.samples = 1000
scene.cycles.sampling_pattern = 'TABULATED_SOBOL'
scene.cycles.adaptive_threshold = 0.05
scene.cycles.use_light_tree = False
scene.eevee.fast_gi_thickness_near = 0.1
scene.eevee.fast_gi_thickness_far = 0.0
scene.view_settings.view_transform = 'Filmic'
bpy.context.view_layer.update()

# ---- added for rendering (the .blend has no active camera and no usable light): camera, sun
cam_auto = bpy.data.cameras.new('AutoCamera')
cam_auto.lens = 50.0
cam_auto.sensor_width = 36.0
cam_auto.clip_end = 1000.0
ob_auto_camera = bpy.data.objects.new('AutoCamera', cam_auto)
scene.collection.objects.link(ob_auto_camera)
ob_auto_camera.location = (0.477567, -1.20237, 1.17412)
ob_auto_camera.rotation_euler = (1.09748, -7.21219e-08, 0.694738)
scene.camera = ob_auto_camera
light_auto_sun = bpy.data.lights.new('AutoSun', 'SUN')
light_auto_sun.energy = 3.0
light_auto_sun.angle = 0.0523599
ob_auto_sun = bpy.data.objects.new('AutoSun', light_auto_sun)
scene.collection.objects.link(ob_auto_sun)
ob_auto_sun.rotation_euler = (0.872665, 0.174533, 0.523599)
bpy.context.view_layer.update()
